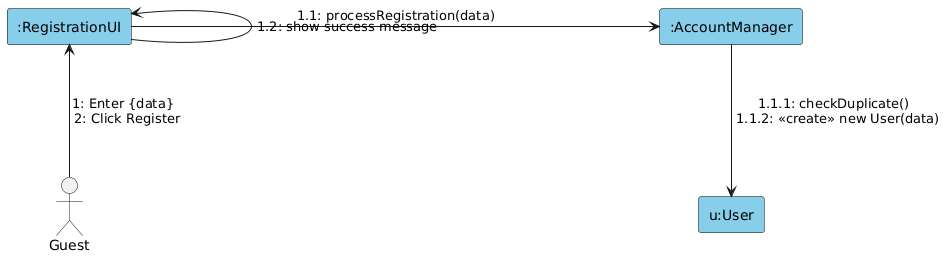

The diagram above was rendered by PlantUML. Its source (embedded in the PNG):
@startuml
skinparam linestyle ortho
skinparam rectangle {
    BackgroundColor SkyBlue
    BorderColor Black
}
' Khoảng cách rộng để text không đè lên dây
skinparam nodesep 120
skinparam ranksep 100

actor "Guest" as guest
rectangle ":RegistrationUI" as ui
rectangle ":AccountManager" as acc
rectangle "u:User" as u_ent

' --- 1. ĐỊNH VỊ KHUNG LƯỚI (TOPOLOGY) ---
' Bố cục hình vuông 2x2:
' Hàng trên: [UI] ... [AccountManager]
ui -[hidden]right- acc

' Hàng dưới: [Guest] ... [User Entity]
' Guest nằm thẳng hàng dưới UI
ui -[hidden]down- guest
' User Entity nằm thẳng hàng dưới AccountManager
acc -[hidden]down- u_ent


' --- 2. VẼ CÁC LIÊN KẾT & THÔNG ĐIỆP (Forward Only) ---

' 1 & 2. Guest -> UI (Mũi tên đi lên)
guest -up-> ui : 1: Enter {data} \n 2: Click Register

' 1.1. UI -> AccountManager (Mũi tên đi sang phải)
ui -right-> acc : 1.1: processRegistration(data)

' 1.1.1 & 1.1.2. AccountManager -> User Entity (Mũi tên đi xuống)
' Tạo mới và kiểm tra trùng lặp gộp chung hướng gọi
acc -down-> u_ent : 1.1.1: checkDuplicate() \n 1.1.2: <<create>> new User(data)

' 1.2. UI tự cập nhật (Self Call đi sang trái để tránh vướng)
ui -left-> ui : 1.2: show success message
@enduml